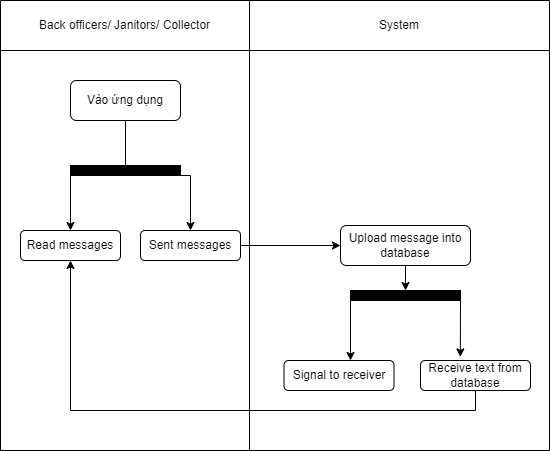

The diagram above was exported from draw.io. Its source (the exported page's mxGraphModel, read from the mxfile embedded in the PNG):
<mxGraphModel dx="1038" dy="571" grid="1" gridSize="10" guides="1" tooltips="1" connect="1" arrows="1" fold="1" page="1" pageScale="1" pageWidth="827" pageHeight="1169" math="0" shadow="0">
  <root>
    <mxCell id="0" />
    <mxCell id="1" parent="0" />
    <mxCell id="EIpuHMoToUvsP5QgxE62-1" value="" style="shape=table;startSize=0;container=1;collapsible=0;childLayout=tableLayout;" parent="1" vertex="1">
      <mxGeometry x="130" y="80" width="549" height="450" as="geometry" />
    </mxCell>
    <mxCell id="EIpuHMoToUvsP5QgxE62-2" value="" style="shape=tableRow;horizontal=0;startSize=0;swimlaneHead=0;swimlaneBody=0;top=0;left=0;bottom=0;right=0;collapsible=0;dropTarget=0;fillColor=none;points=[[0,0.5],[1,0.5]];portConstraint=eastwest;" parent="EIpuHMoToUvsP5QgxE62-1" vertex="1">
      <mxGeometry width="549" height="50" as="geometry" />
    </mxCell>
    <mxCell id="EIpuHMoToUvsP5QgxE62-3" value="Back officers/ Janitors/ Collector" style="shape=partialRectangle;html=1;whiteSpace=wrap;connectable=0;overflow=hidden;fillColor=none;top=0;left=0;bottom=0;right=0;pointerEvents=1;" parent="EIpuHMoToUvsP5QgxE62-2" vertex="1">
      <mxGeometry width="249" height="50" as="geometry">
        <mxRectangle width="249" height="50" as="alternateBounds" />
      </mxGeometry>
    </mxCell>
    <mxCell id="EIpuHMoToUvsP5QgxE62-4" value="System" style="shape=partialRectangle;html=1;whiteSpace=wrap;connectable=0;overflow=hidden;fillColor=none;top=0;left=0;bottom=0;right=0;pointerEvents=1;" parent="EIpuHMoToUvsP5QgxE62-2" vertex="1">
      <mxGeometry x="249" width="300" height="50" as="geometry">
        <mxRectangle width="300" height="50" as="alternateBounds" />
      </mxGeometry>
    </mxCell>
    <mxCell id="EIpuHMoToUvsP5QgxE62-5" value="" style="shape=tableRow;horizontal=0;startSize=0;swimlaneHead=0;swimlaneBody=0;top=0;left=0;bottom=0;right=0;collapsible=0;dropTarget=0;fillColor=none;points=[[0,0.5],[1,0.5]];portConstraint=eastwest;" parent="EIpuHMoToUvsP5QgxE62-1" vertex="1">
      <mxGeometry y="50" width="549" height="400" as="geometry" />
    </mxCell>
    <mxCell id="EIpuHMoToUvsP5QgxE62-6" value="&lt;span style=&quot;color: rgba(0, 0, 0, 0); font-family: monospace; font-size: 0px; text-align: start;&quot;&gt;%3CmxGraphModel%3E%3Croot%3E%3CmxCell%20id%3D%220%22%2F%3E%3CmxCell%20id%3D%221%22%20parent%3D%220%22%2F%3E%3CmxCell%20id%3D%222%22%20value%3D%22%22%20style%3D%22endArrow%3Dclassic%3Bhtml%3D1%3Brounded%3D0%3BexitX%3D0.5%3BexitY%3D1%3BexitDx%3D0%3BexitDy%3D0%3B%22%20edge%3D%221%22%20parent%3D%221%22%3E%3CmxGeometry%20width%3D%2250%22%20height%3D%2250%22%20relative%3D%221%22%20as%3D%22geometry%22%3E%3CmxPoint%20x%3D%22572%22%20y%3D%22-704%22%20as%3D%22sourcePoint%22%2F%3E%3CmxPoint%20x%3D%22572%22%20y%3D%22-674%22%20as%3D%22targetPoint%22%2F%3E%3C%2FmxGeometry%3E%3C%2FmxCell%3E%3CmxCell%20id%3D%223%22%20value%3D%22%22%20style%3D%22rounded%3D0%3BwhiteSpace%3Dwrap%3Bhtml%3D1%3BfillColor%3D%23000000%3B%22%20vertex%3D%221%22%20parent%3D%221%22%3E%3CmxGeometry%20x%3D%22510%22%20y%3D%22-684%22%20width%3D%22125%22%20height%3D%2210%22%20as%3D%22geometry%22%2F%3E%3C%2FmxCell%3E%3CmxCell%20id%3D%224%22%20value%3D%22%22%20style%3D%22rounded%3D1%3BwhiteSpace%3Dwrap%3Bhtml%3D1%3B%22%20vertex%3D%221%22%20parent%3D%221%22%3E%3CmxGeometry%20x%3D%22515%22%20y%3D%22-744%22%20width%3D%22120%22%20height%3D%2240%22%20as%3D%22geometry%22%2F%3E%3C%2FmxCell%3E%3CmxCell%20id%3D%225%22%20value%3D%22V%C3%A0o%20%E1%BB%A9ng%20d%E1%BB%A5ng%22%20style%3D%22text%3Bhtml%3D1%3BstrokeColor%3Dnone%3BfillColor%3Dnone%3Balign%3Dcenter%3BverticalAlign%3Dmiddle%3BwhiteSpace%3Dwrap%3Brounded%3D0%3B%22%20vertex%3D%221%22%20parent%3D%221%22%3E%3CmxGeometry%20x%3D%22527.5%22%20y%3D%22-739%22%20width%3D%2290%22%20height%3D%2230%22%20as%3D%22geometry%22%2F%3E%3C%2FmxCell%3E%3CmxCell%20id%3D%226%22%20value%3D%22Sent%20Messages%22%20style%3D%22rounded%3D1%3BwhiteSpace%3Dwrap%3Bhtml%3D1%3B%22%20vertex%3D%221%22%20parent%3D%221%22%3E%3CmxGeometry%20x%3D%22527.5%22%20y%3D%22-620%22%20width%3D%2290%22%20height%3D%2250%22%20as%3D%22geometry%22%2F%3E%3C%2FmxCell%3E%3CmxCell%20id%3D%227%22%20value%3D%22%22%20style%3D%22endArrow%3Dclassic%3Bhtml%3D1%3Brounded%3D0%3BentryX%3D0.5%3BentryY%3D0%3BentryDx%3D0%3BentryDy%3D0%3BexitX%3D0.5%3BexitY%3D1%3BexitDx%3D0%3BexitDy%3D0%3B%22%20edge%3D%221%22%20source%3D%223%22%20target%3D%226%22%20parent%3D%221%22%3E%3CmxGeometry%20width%3D%2250%22%20height%3D%2250%22%20relative%3D%221%22%20as%3D%22geometry%22%3E%3CmxPoint%20x%3D%22572.5%22%20y%3D%22-664%22%20as%3D%22sourcePoint%22%2F%3E%3CmxPoint%20x%3D%22782.5%22%20y%3D%22-584%22%20as%3D%22targetPoint%22%2F%3E%3C%2FmxGeometry%3E%3C%2FmxCell%3E%3CmxCell%20id%3D%228%22%20value%3D%22Text%20Messages%22%20style%3D%22rounded%3D1%3BwhiteSpace%3Dwrap%3Bhtml%3D1%3B%22%20vertex%3D%221%22%20parent%3D%221%22%3E%3CmxGeometry%20x%3D%22527.5%22%20y%3D%22-540%22%20width%3D%2290%22%20height%3D%2250%22%20as%3D%22geometry%22%2F%3E%3C%2FmxCell%3E%3CmxCell%20id%3D%229%22%20value%3D%22%22%20style%3D%22endArrow%3Dclassic%3Bhtml%3D1%3Brounded%3D0%3BentryX%3D0.5%3BentryY%3D0%3BentryDx%3D0%3BentryDy%3D0%3B%22%20edge%3D%221%22%20target%3D%228%22%20parent%3D%221%22%3E%3CmxGeometry%20width%3D%2250%22%20height%3D%2250%22%20relative%3D%221%22%20as%3D%22geometry%22%3E%3CmxPoint%20x%3D%22570%22%20y%3D%22-570%22%20as%3D%22sourcePoint%22%2F%3E%3CmxPoint%20x%3D%22582.5%22%20y%3D%22-610%22%20as%3D%22targetPoint%22%2F%3E%3C%2FmxGeometry%3E%3C%2FmxCell%3E%3C%2Froot%3E%3C%2FmxGraphModel%3E&lt;/span&gt;" style="shape=partialRectangle;html=1;whiteSpace=wrap;connectable=0;overflow=hidden;fillColor=none;top=0;left=0;bottom=0;right=0;pointerEvents=1;" parent="EIpuHMoToUvsP5QgxE62-5" vertex="1">
      <mxGeometry width="249" height="400" as="geometry">
        <mxRectangle width="249" height="400" as="alternateBounds" />
      </mxGeometry>
    </mxCell>
    <mxCell id="EIpuHMoToUvsP5QgxE62-7" value="" style="shape=partialRectangle;html=1;whiteSpace=wrap;connectable=0;overflow=hidden;fillColor=none;top=0;left=0;bottom=0;right=0;pointerEvents=1;" parent="EIpuHMoToUvsP5QgxE62-5" vertex="1">
      <mxGeometry x="249" width="300" height="400" as="geometry">
        <mxRectangle width="300" height="400" as="alternateBounds" />
      </mxGeometry>
    </mxCell>
    <mxCell id="piyk5N2UGHn4ddBbHkcV-5" value="" style="edgeStyle=orthogonalEdgeStyle;rounded=0;orthogonalLoop=1;jettySize=auto;html=1;" parent="1" source="HjK9h2EgZ4FHyRAXpGXt-9" target="piyk5N2UGHn4ddBbHkcV-1" edge="1">
      <mxGeometry relative="1" as="geometry" />
    </mxCell>
    <mxCell id="HjK9h2EgZ4FHyRAXpGXt-9" value="Vào ứng dụng" style="rounded=1;whiteSpace=wrap;html=1;" parent="1" vertex="1">
      <mxGeometry x="200" y="160" width="110" height="40" as="geometry" />
    </mxCell>
    <mxCell id="DpTQe7Gkv4NE9cZrg6Jh-3" style="edgeStyle=orthogonalEdgeStyle;rounded=0;orthogonalLoop=1;jettySize=auto;html=1;exitX=1;exitY=1;exitDx=0;exitDy=0;entryX=0.5;entryY=0;entryDx=0;entryDy=0;" parent="1" source="TvUNT9sUaD8bpB6PxGP_-1" target="ipqS7H8LW7prc_bRufpp-1" edge="1">
      <mxGeometry relative="1" as="geometry">
        <Array as="points">
          <mxPoint x="320" y="255" />
        </Array>
      </mxGeometry>
    </mxCell>
    <mxCell id="TvUNT9sUaD8bpB6PxGP_-1" value="" style="html=1;fillColor=#000000;" parent="1" vertex="1">
      <mxGeometry x="200" y="245" width="110" height="10" as="geometry" />
    </mxCell>
    <mxCell id="ipqS7H8LW7prc_bRufpp-1" value="Sent messages" style="rounded=1;whiteSpace=wrap;html=1;fillColor=#FFFFFF;" parent="1" vertex="1">
      <mxGeometry x="270" y="310" width="100" height="30" as="geometry" />
    </mxCell>
    <mxCell id="ipqS7H8LW7prc_bRufpp-4" value="Upload message into database" style="rounded=1;whiteSpace=wrap;html=1;fillColor=#FFFFFF;" parent="1" vertex="1">
      <mxGeometry x="470" y="305" width="130" height="40" as="geometry" />
    </mxCell>
    <mxCell id="ipqS7H8LW7prc_bRufpp-5" value="Signal to receiver" style="rounded=1;whiteSpace=wrap;html=1;fillColor=#FFFFFF;" parent="1" vertex="1">
      <mxGeometry x="413.5" y="440" width="110" height="30" as="geometry" />
    </mxCell>
    <mxCell id="QPo8d29Q94HW_OvK4lrb-9" style="edgeStyle=orthogonalEdgeStyle;rounded=0;orthogonalLoop=1;jettySize=auto;html=1;exitX=0.5;exitY=1;exitDx=0;exitDy=0;entryX=0.5;entryY=1;entryDx=0;entryDy=0;" parent="1" source="ipqS7H8LW7prc_bRufpp-6" target="piyk5N2UGHn4ddBbHkcV-1" edge="1">
      <mxGeometry relative="1" as="geometry" />
    </mxCell>
    <mxCell id="ipqS7H8LW7prc_bRufpp-6" value="Receive text from database" style="rounded=1;whiteSpace=wrap;html=1;fillColor=#FFFFFF;" parent="1" vertex="1">
      <mxGeometry x="550" y="440" width="110" height="30" as="geometry" />
    </mxCell>
    <mxCell id="piyk5N2UGHn4ddBbHkcV-1" value="Read messages" style="rounded=1;whiteSpace=wrap;html=1;fillColor=#FFFFFF;" parent="1" vertex="1">
      <mxGeometry x="150" y="310" width="100" height="30" as="geometry" />
    </mxCell>
    <mxCell id="QPo8d29Q94HW_OvK4lrb-3" value="" style="endArrow=classic;html=1;rounded=0;exitX=1;exitY=0.5;exitDx=0;exitDy=0;entryX=0;entryY=0.5;entryDx=0;entryDy=0;" parent="1" source="ipqS7H8LW7prc_bRufpp-1" target="ipqS7H8LW7prc_bRufpp-4" edge="1">
      <mxGeometry width="50" height="50" relative="1" as="geometry">
        <mxPoint x="390" y="340" as="sourcePoint" />
        <mxPoint x="440" y="290" as="targetPoint" />
      </mxGeometry>
    </mxCell>
    <mxCell id="QPo8d29Q94HW_OvK4lrb-4" value="" style="html=1;fillColor=#000000;" parent="1" vertex="1">
      <mxGeometry x="480" y="370" width="110" height="10" as="geometry" />
    </mxCell>
    <mxCell id="QPo8d29Q94HW_OvK4lrb-5" value="" style="endArrow=classic;html=1;rounded=0;entryX=0.5;entryY=0;entryDx=0;entryDy=0;exitX=0.5;exitY=1;exitDx=0;exitDy=0;" parent="1" source="ipqS7H8LW7prc_bRufpp-4" target="QPo8d29Q94HW_OvK4lrb-4" edge="1">
      <mxGeometry width="50" height="50" relative="1" as="geometry">
        <mxPoint x="390" y="340" as="sourcePoint" />
        <mxPoint x="440" y="290" as="targetPoint" />
      </mxGeometry>
    </mxCell>
    <mxCell id="QPo8d29Q94HW_OvK4lrb-6" value="" style="endArrow=classic;html=1;rounded=0;exitX=0;exitY=0.75;exitDx=0;exitDy=0;" parent="1" source="QPo8d29Q94HW_OvK4lrb-4" edge="1">
      <mxGeometry width="50" height="50" relative="1" as="geometry">
        <mxPoint x="496" y="370" as="sourcePoint" />
        <mxPoint x="480" y="440" as="targetPoint" />
        <Array as="points" />
      </mxGeometry>
    </mxCell>
    <mxCell id="QPo8d29Q94HW_OvK4lrb-7" value="" style="endArrow=classic;html=1;rounded=0;entryX=0.362;entryY=-0.12;entryDx=0;entryDy=0;exitX=1;exitY=1;exitDx=0;exitDy=0;entryPerimeter=0;" parent="1" source="QPo8d29Q94HW_OvK4lrb-4" target="ipqS7H8LW7prc_bRufpp-6" edge="1">
      <mxGeometry width="50" height="50" relative="1" as="geometry">
        <mxPoint x="506" y="380" as="sourcePoint" />
        <mxPoint x="506" y="450" as="targetPoint" />
      </mxGeometry>
    </mxCell>
  </root>
</mxGraphModel>